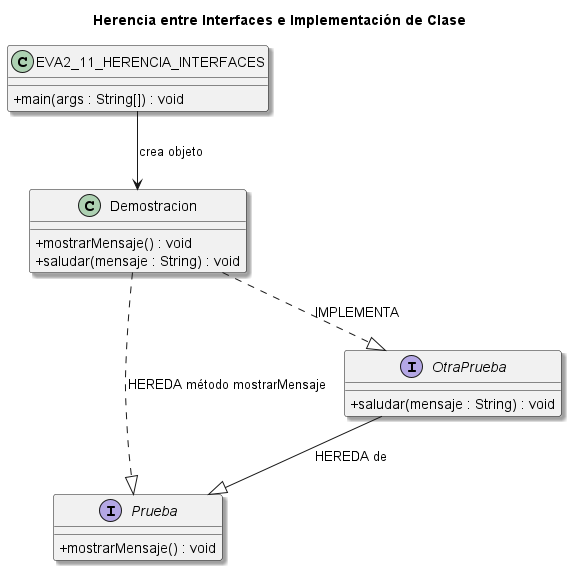

The diagram above was rendered by PlantUML. Its source (embedded in the PNG):
@startuml
title Herencia entre Interfaces e Implementación de Clase

skinparam classAttributeIconSize 0
skinparam shadowing true

' ================= INTERFACES =================
interface Prueba {
    + mostrarMensaje() : void
}

interface OtraPrueba {
    + saludar(mensaje : String) : void
}

' ================= CLASE =================
class Demostracion {
    + mostrarMensaje() : void
    + saludar(mensaje : String) : void
}

' ================= MAIN =================
class EVA2_11_HERENCIA_INTERFACES {
    + main(args : String[]) : void
}

' ================= RELACIONES =================

' HERENCIA ENTRE INTERFACES
OtraPrueba --|> Prueba : "HEREDA de"

' IMPLEMENTACIÓN DE INTERFACE
Demostracion ..|> OtraPrueba : "IMPLEMENTA"
Demostracion ..|> Prueba : "HEREDA método mostrarMensaje"

' USO EN MAIN
EVA2_11_HERENCIA_INTERFACES --> Demostracion : "crea objeto"

@enduml